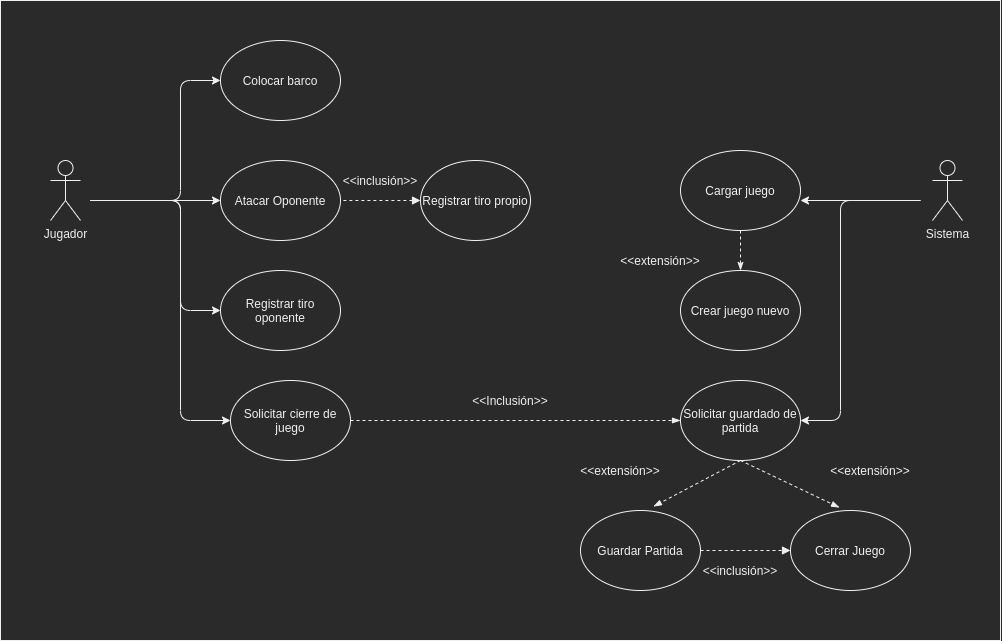

The diagram above was exported from draw.io. Its source (the exported page's mxGraphModel, read from the mxfile embedded in the PNG):
<mxGraphModel dx="2440" dy="720" grid="1" gridSize="10" guides="1" tooltips="1" connect="1" arrows="1" fold="1" page="1" pageScale="1" pageWidth="1200" pageHeight="1600" math="0" shadow="0">
  <root>
    <mxCell id="0" />
    <mxCell id="1" parent="0" />
    <mxCell id="xvXC_5oMtIXtJF84pP8e-1" value="Jugador" style="shape=umlActor;verticalLabelPosition=bottom;verticalAlign=top;html=1;outlineConnect=0;" parent="1" vertex="1">
      <mxGeometry x="10" y="160" width="30" height="60" as="geometry" />
    </mxCell>
    <mxCell id="xvXC_5oMtIXtJF84pP8e-5" value="Colocar barco" style="ellipse;whiteSpace=wrap;html=1;" parent="1" vertex="1">
      <mxGeometry x="180" y="40" width="120" height="80" as="geometry" />
    </mxCell>
    <mxCell id="xvXC_5oMtIXtJF84pP8e-6" value="Atacar Oponente" style="ellipse;whiteSpace=wrap;html=1;" parent="1" vertex="1">
      <mxGeometry x="180" y="160" width="120" height="80" as="geometry" />
    </mxCell>
    <mxCell id="xvXC_5oMtIXtJF84pP8e-7" value="Registrar tiro oponente" style="ellipse;whiteSpace=wrap;html=1;" parent="1" vertex="1">
      <mxGeometry x="180" y="270" width="120" height="80" as="geometry" />
    </mxCell>
    <mxCell id="xvXC_5oMtIXtJF84pP8e-8" value="" style="endArrow=classic;html=1;entryX=0;entryY=0.5;entryDx=0;entryDy=0;" parent="1" target="xvXC_5oMtIXtJF84pP8e-6" edge="1">
      <mxGeometry width="50" height="50" relative="1" as="geometry">
        <mxPoint x="50" y="200" as="sourcePoint" />
        <mxPoint x="520" y="330" as="targetPoint" />
      </mxGeometry>
    </mxCell>
    <mxCell id="xvXC_5oMtIXtJF84pP8e-11" value="" style="endArrow=classic;html=1;entryX=0;entryY=0.5;entryDx=0;entryDy=0;" parent="1" target="xvXC_5oMtIXtJF84pP8e-5" edge="1">
      <mxGeometry width="50" height="50" relative="1" as="geometry">
        <mxPoint x="50" y="200" as="sourcePoint" />
        <mxPoint x="520" y="330" as="targetPoint" />
        <Array as="points">
          <mxPoint x="140" y="200" />
          <mxPoint x="140" y="80" />
        </Array>
      </mxGeometry>
    </mxCell>
    <mxCell id="xvXC_5oMtIXtJF84pP8e-15" value="" style="endArrow=none;dashed=1;html=1;startArrow=block;startFill=1;entryX=1;entryY=0.5;entryDx=0;entryDy=0;" parent="1" target="xvXC_5oMtIXtJF84pP8e-6" edge="1">
      <mxGeometry width="50" height="50" relative="1" as="geometry">
        <mxPoint x="380" y="200" as="sourcePoint" />
        <mxPoint x="420" y="200" as="targetPoint" />
      </mxGeometry>
    </mxCell>
    <mxCell id="xvXC_5oMtIXtJF84pP8e-16" value="&amp;lt;&amp;lt;inclusión&amp;gt;&amp;gt;" style="text;html=1;strokeColor=none;fillColor=none;align=center;verticalAlign=middle;whiteSpace=wrap;rounded=0;" parent="1" vertex="1">
      <mxGeometry x="300" y="170" width="80" height="20" as="geometry" />
    </mxCell>
    <mxCell id="xvXC_5oMtIXtJF84pP8e-17" value="Registrar tiro propio" style="ellipse;whiteSpace=wrap;html=1;" parent="1" vertex="1">
      <mxGeometry x="380" y="160" width="110" height="80" as="geometry" />
    </mxCell>
    <mxCell id="xvXC_5oMtIXtJF84pP8e-18" value="Sistema" style="shape=umlActor;verticalLabelPosition=bottom;verticalAlign=top;html=1;outlineConnect=0;" parent="1" vertex="1">
      <mxGeometry x="892" y="160" width="30" height="60" as="geometry" />
    </mxCell>
    <mxCell id="xvXC_5oMtIXtJF84pP8e-20" value="Cargar juego" style="ellipse;whiteSpace=wrap;html=1;" parent="1" vertex="1">
      <mxGeometry x="640" y="150" width="120" height="80" as="geometry" />
    </mxCell>
    <mxCell id="xvXC_5oMtIXtJF84pP8e-23" value="" style="endArrow=classic;html=1;" parent="1" edge="1">
      <mxGeometry width="50" height="50" relative="1" as="geometry">
        <mxPoint x="50" y="200" as="sourcePoint" />
        <mxPoint x="180" y="310" as="targetPoint" />
        <Array as="points">
          <mxPoint x="140" y="200" />
          <mxPoint x="140" y="310" />
        </Array>
      </mxGeometry>
    </mxCell>
    <mxCell id="xvXC_5oMtIXtJF84pP8e-25" value="" style="endArrow=classic;html=1;" parent="1" edge="1">
      <mxGeometry width="50" height="50" relative="1" as="geometry">
        <mxPoint x="880" y="200" as="sourcePoint" />
        <mxPoint x="760" y="200" as="targetPoint" />
      </mxGeometry>
    </mxCell>
    <mxCell id="xvXC_5oMtIXtJF84pP8e-26" value="Crear juego nuevo" style="ellipse;whiteSpace=wrap;html=1;" parent="1" vertex="1">
      <mxGeometry x="640" y="270" width="120" height="80" as="geometry" />
    </mxCell>
    <mxCell id="xvXC_5oMtIXtJF84pP8e-27" value="" style="endArrow=classicThin;dashed=1;html=1;exitX=0.5;exitY=1;exitDx=0;exitDy=0;endFill=1;entryX=0.5;entryY=0;entryDx=0;entryDy=0;" parent="1" source="xvXC_5oMtIXtJF84pP8e-20" target="xvXC_5oMtIXtJF84pP8e-26" edge="1">
      <mxGeometry width="50" height="50" relative="1" as="geometry">
        <mxPoint x="600" y="290" as="sourcePoint" />
        <mxPoint x="740" y="290" as="targetPoint" />
      </mxGeometry>
    </mxCell>
    <mxCell id="xvXC_5oMtIXtJF84pP8e-29" value="&amp;lt;&amp;lt;extensión&amp;gt;&amp;gt;" style="text;html=1;strokeColor=none;fillColor=none;align=center;verticalAlign=middle;whiteSpace=wrap;rounded=0;" parent="1" vertex="1">
      <mxGeometry x="540" y="460" width="80" height="20" as="geometry" />
    </mxCell>
    <mxCell id="xvXC_5oMtIXtJF84pP8e-30" value="Solicitar guardado de partida" style="ellipse;whiteSpace=wrap;html=1;" parent="1" vertex="1">
      <mxGeometry x="640" y="380" width="120" height="80" as="geometry" />
    </mxCell>
    <mxCell id="xvXC_5oMtIXtJF84pP8e-31" value="Solicitar cierre de juego" style="ellipse;whiteSpace=wrap;html=1;" parent="1" vertex="1">
      <mxGeometry x="190" y="380" width="120" height="80" as="geometry" />
    </mxCell>
    <mxCell id="xvXC_5oMtIXtJF84pP8e-33" value="" style="endArrow=classic;html=1;entryX=0;entryY=0.5;entryDx=0;entryDy=0;" parent="1" target="xvXC_5oMtIXtJF84pP8e-31" edge="1">
      <mxGeometry width="50" height="50" relative="1" as="geometry">
        <mxPoint x="50" y="200" as="sourcePoint" />
        <mxPoint x="650" y="240" as="targetPoint" />
        <Array as="points">
          <mxPoint x="140" y="200" />
          <mxPoint x="140" y="420" />
        </Array>
      </mxGeometry>
    </mxCell>
    <mxCell id="xvXC_5oMtIXtJF84pP8e-34" value="" style="endArrow=classic;html=1;entryX=1;entryY=0.5;entryDx=0;entryDy=0;" parent="1" target="xvXC_5oMtIXtJF84pP8e-30" edge="1">
      <mxGeometry width="50" height="50" relative="1" as="geometry">
        <mxPoint x="880" y="200" as="sourcePoint" />
        <mxPoint x="650" y="240" as="targetPoint" />
        <Array as="points">
          <mxPoint x="800" y="200" />
          <mxPoint x="800" y="420" />
        </Array>
      </mxGeometry>
    </mxCell>
    <mxCell id="xvXC_5oMtIXtJF84pP8e-36" value="&amp;lt;&amp;lt;Inclusión&amp;gt;&amp;gt;" style="text;html=1;strokeColor=none;fillColor=none;align=center;verticalAlign=middle;whiteSpace=wrap;rounded=0;" parent="1" vertex="1">
      <mxGeometry x="450" y="390" width="40" height="20" as="geometry" />
    </mxCell>
    <mxCell id="xvXC_5oMtIXtJF84pP8e-37" value="" style="endArrow=blockThin;dashed=1;html=1;exitX=1;exitY=0.5;exitDx=0;exitDy=0;entryX=0;entryY=0.5;entryDx=0;entryDy=0;endFill=1;" parent="1" source="xvXC_5oMtIXtJF84pP8e-31" target="xvXC_5oMtIXtJF84pP8e-30" edge="1">
      <mxGeometry width="50" height="50" relative="1" as="geometry">
        <mxPoint x="600" y="340" as="sourcePoint" />
        <mxPoint x="620" y="420" as="targetPoint" />
      </mxGeometry>
    </mxCell>
    <mxCell id="xvXC_5oMtIXtJF84pP8e-38" value="Guardar Partida" style="ellipse;whiteSpace=wrap;html=1;" parent="1" vertex="1">
      <mxGeometry x="540" y="510" width="120" height="80" as="geometry" />
    </mxCell>
    <mxCell id="xvXC_5oMtIXtJF84pP8e-39" value="Cerrar Juego" style="ellipse;whiteSpace=wrap;html=1;" parent="1" vertex="1">
      <mxGeometry x="750" y="510" width="120" height="80" as="geometry" />
    </mxCell>
    <mxCell id="xvXC_5oMtIXtJF84pP8e-42" value="" style="endArrow=blockThin;dashed=1;html=1;exitX=0.5;exitY=1;exitDx=0;exitDy=0;endFill=1;entryX=0.608;entryY=-0.05;entryDx=0;entryDy=0;entryPerimeter=0;" parent="1" source="xvXC_5oMtIXtJF84pP8e-30" target="xvXC_5oMtIXtJF84pP8e-38" edge="1">
      <mxGeometry width="50" height="50" relative="1" as="geometry">
        <mxPoint x="600" y="440" as="sourcePoint" />
        <mxPoint x="620" y="500" as="targetPoint" />
      </mxGeometry>
    </mxCell>
    <mxCell id="xvXC_5oMtIXtJF84pP8e-43" value="" style="endArrow=blockThin;dashed=1;html=1;exitX=0.5;exitY=1;exitDx=0;exitDy=0;endFill=1;entryX=0.408;entryY=-0.037;entryDx=0;entryDy=0;entryPerimeter=0;" parent="1" source="xvXC_5oMtIXtJF84pP8e-30" target="xvXC_5oMtIXtJF84pP8e-39" edge="1">
      <mxGeometry width="50" height="50" relative="1" as="geometry">
        <mxPoint x="600" y="440" as="sourcePoint" />
        <mxPoint x="1100" y="510" as="targetPoint" />
      </mxGeometry>
    </mxCell>
    <mxCell id="xvXC_5oMtIXtJF84pP8e-45" value="" style="endArrow=block;dashed=1;html=1;exitX=1;exitY=0.5;exitDx=0;exitDy=0;entryX=0;entryY=0.5;entryDx=0;entryDy=0;endFill=1;" parent="1" source="xvXC_5oMtIXtJF84pP8e-38" target="xvXC_5oMtIXtJF84pP8e-39" edge="1">
      <mxGeometry width="50" height="50" relative="1" as="geometry">
        <mxPoint x="600" y="440" as="sourcePoint" />
        <mxPoint x="650" y="390" as="targetPoint" />
      </mxGeometry>
    </mxCell>
    <mxCell id="xvXC_5oMtIXtJF84pP8e-47" value="&amp;lt;&amp;lt;extensión&amp;gt;&amp;gt;" style="text;html=1;strokeColor=none;fillColor=none;align=center;verticalAlign=middle;whiteSpace=wrap;rounded=0;" parent="1" vertex="1">
      <mxGeometry x="580" y="250" width="80" height="20" as="geometry" />
    </mxCell>
    <mxCell id="xvXC_5oMtIXtJF84pP8e-48" value="&amp;lt;&amp;lt;extensión&amp;gt;&amp;gt;" style="text;html=1;strokeColor=none;fillColor=none;align=center;verticalAlign=middle;whiteSpace=wrap;rounded=0;" parent="1" vertex="1">
      <mxGeometry x="790" y="460" width="80" height="20" as="geometry" />
    </mxCell>
    <mxCell id="xvXC_5oMtIXtJF84pP8e-50" value="&amp;lt;&amp;lt;inclusión&amp;gt;&amp;gt;" style="text;html=1;strokeColor=none;fillColor=none;align=center;verticalAlign=middle;whiteSpace=wrap;rounded=0;" parent="1" vertex="1">
      <mxGeometry x="660" y="560" width="80" height="20" as="geometry" />
    </mxCell>
    <mxCell id="F7DinIXm0hRKCrGZryx_-1" value="" style="rounded=0;whiteSpace=wrap;html=1;fillColor=none;" vertex="1" parent="1">
      <mxGeometry x="-40" width="1000" height="640" as="geometry" />
    </mxCell>
  </root>
</mxGraphModel>